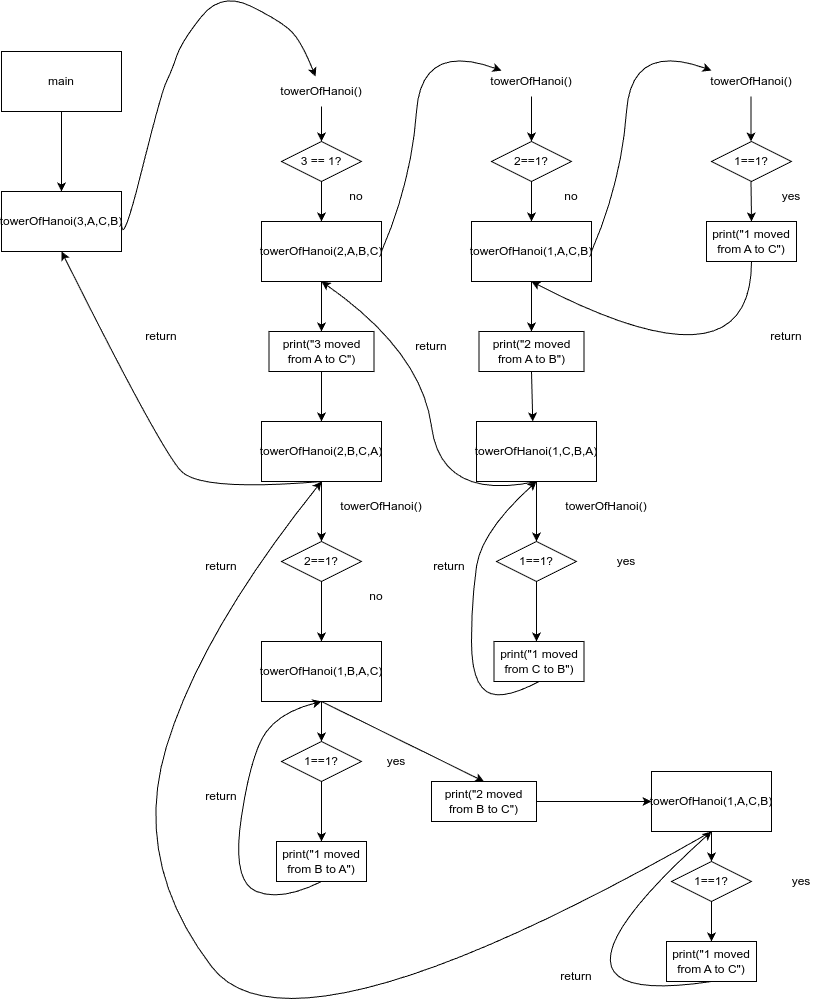

The diagram above was exported from draw.io. Its source (the exported page's mxGraphModel, read from the mxfile embedded in the PNG):
<mxGraphModel dx="1267" dy="676" grid="1" gridSize="10" guides="1" tooltips="1" connect="1" arrows="1" fold="1" page="1" pageScale="1" pageWidth="827" pageHeight="583" math="0" shadow="0">
  <root>
    <mxCell id="0" />
    <mxCell id="1" parent="0" />
    <mxCell id="vImVHxQavij6FuT3d56_-1" value="main" style="rounded=0;whiteSpace=wrap;html=1;" parent="1" vertex="1">
      <mxGeometry x="40" y="70" width="120" height="60" as="geometry" />
    </mxCell>
    <mxCell id="vImVHxQavij6FuT3d56_-2" value="" style="endArrow=classic;html=1;rounded=0;exitX=0.5;exitY=1;exitDx=0;exitDy=0;" parent="1" source="vImVHxQavij6FuT3d56_-1" edge="1">
      <mxGeometry width="50" height="50" relative="1" as="geometry">
        <mxPoint x="160" y="440" as="sourcePoint" />
        <mxPoint x="100" y="210" as="targetPoint" />
      </mxGeometry>
    </mxCell>
    <mxCell id="vImVHxQavij6FuT3d56_-3" value="towerOfHanoi(3,A,C,B)" style="rounded=0;whiteSpace=wrap;html=1;" parent="1" vertex="1">
      <mxGeometry x="40" y="210" width="120" height="60" as="geometry" />
    </mxCell>
    <mxCell id="vImVHxQavij6FuT3d56_-4" value="" style="curved=1;endArrow=classic;html=1;rounded=0;exitX=1;exitY=0.5;exitDx=0;exitDy=0;" parent="1" source="vImVHxQavij6FuT3d56_-3" target="vImVHxQavij6FuT3d56_-5" edge="1">
      <mxGeometry width="50" height="50" relative="1" as="geometry">
        <mxPoint x="80" y="440" as="sourcePoint" />
        <mxPoint x="360" y="110" as="targetPoint" />
        <Array as="points">
          <mxPoint x="160" y="270" />
          <mxPoint x="200" y="110" />
          <mxPoint x="210" y="90" />
          <mxPoint x="220" y="60" />
          <mxPoint x="260" y="10" />
          <mxPoint x="320" y="40" />
          <mxPoint x="340" y="60" />
        </Array>
      </mxGeometry>
    </mxCell>
    <mxCell id="vImVHxQavij6FuT3d56_-5" value="towerOfHanoi()" style="text;html=1;align=center;verticalAlign=middle;whiteSpace=wrap;rounded=0;" parent="1" vertex="1">
      <mxGeometry x="330" y="95" width="60" height="30" as="geometry" />
    </mxCell>
    <mxCell id="vImVHxQavij6FuT3d56_-6" value="" style="endArrow=classic;html=1;rounded=0;exitX=0.5;exitY=1;exitDx=0;exitDy=0;" parent="1" source="vImVHxQavij6FuT3d56_-5" target="vImVHxQavij6FuT3d56_-7" edge="1">
      <mxGeometry width="50" height="50" relative="1" as="geometry">
        <mxPoint x="80" y="440" as="sourcePoint" />
        <mxPoint x="360" y="160" as="targetPoint" />
      </mxGeometry>
    </mxCell>
    <mxCell id="vImVHxQavij6FuT3d56_-7" value="3 == 1?" style="rhombus;whiteSpace=wrap;html=1;" parent="1" vertex="1">
      <mxGeometry x="320" y="160" width="80" height="40" as="geometry" />
    </mxCell>
    <mxCell id="vImVHxQavij6FuT3d56_-8" value="" style="endArrow=classic;html=1;rounded=0;exitX=0.5;exitY=1;exitDx=0;exitDy=0;" parent="1" source="vImVHxQavij6FuT3d56_-7" edge="1">
      <mxGeometry width="50" height="50" relative="1" as="geometry">
        <mxPoint x="240" y="170" as="sourcePoint" />
        <mxPoint x="360" y="240" as="targetPoint" />
      </mxGeometry>
    </mxCell>
    <mxCell id="vImVHxQavij6FuT3d56_-9" value="no" style="text;html=1;align=center;verticalAlign=middle;whiteSpace=wrap;rounded=0;rotation=0;" parent="1" vertex="1">
      <mxGeometry x="370" y="200" width="50" height="30" as="geometry" />
    </mxCell>
    <mxCell id="vImVHxQavij6FuT3d56_-11" value="towerOfHanoi(2,A,B,C)" style="rounded=0;whiteSpace=wrap;html=1;" parent="1" vertex="1">
      <mxGeometry x="300" y="240" width="120" height="60" as="geometry" />
    </mxCell>
    <mxCell id="vImVHxQavij6FuT3d56_-12" value="" style="curved=1;endArrow=classic;html=1;rounded=0;exitX=1;exitY=0.5;exitDx=0;exitDy=0;" parent="1" source="vImVHxQavij6FuT3d56_-11" target="vImVHxQavij6FuT3d56_-13" edge="1">
      <mxGeometry width="50" height="50" relative="1" as="geometry">
        <mxPoint x="400" y="200" as="sourcePoint" />
        <mxPoint x="570" y="100" as="targetPoint" />
        <Array as="points">
          <mxPoint x="450" y="200" />
          <mxPoint x="460" y="60" />
        </Array>
      </mxGeometry>
    </mxCell>
    <mxCell id="vImVHxQavij6FuT3d56_-13" value="towerOfHanoi()" style="text;html=1;align=center;verticalAlign=middle;whiteSpace=wrap;rounded=0;" parent="1" vertex="1">
      <mxGeometry x="540" y="85" width="60" height="30" as="geometry" />
    </mxCell>
    <mxCell id="vImVHxQavij6FuT3d56_-14" value="" style="endArrow=classic;html=1;rounded=0;exitX=0.5;exitY=1;exitDx=0;exitDy=0;" parent="1" source="vImVHxQavij6FuT3d56_-13" target="vImVHxQavij6FuT3d56_-15" edge="1">
      <mxGeometry width="50" height="50" relative="1" as="geometry">
        <mxPoint x="430" y="200" as="sourcePoint" />
        <mxPoint x="570" y="160" as="targetPoint" />
      </mxGeometry>
    </mxCell>
    <mxCell id="vImVHxQavij6FuT3d56_-15" value="2==1?" style="rhombus;whiteSpace=wrap;html=1;" parent="1" vertex="1">
      <mxGeometry x="530" y="160" width="80" height="40" as="geometry" />
    </mxCell>
    <mxCell id="vImVHxQavij6FuT3d56_-16" value="" style="endArrow=classic;html=1;rounded=0;exitX=0.5;exitY=1;exitDx=0;exitDy=0;" parent="1" source="vImVHxQavij6FuT3d56_-15" edge="1">
      <mxGeometry width="50" height="50" relative="1" as="geometry">
        <mxPoint x="430" y="200" as="sourcePoint" />
        <mxPoint x="570" y="240" as="targetPoint" />
      </mxGeometry>
    </mxCell>
    <mxCell id="vImVHxQavij6FuT3d56_-17" value="no" style="text;html=1;align=center;verticalAlign=middle;whiteSpace=wrap;rounded=0;rotation=0;" parent="1" vertex="1">
      <mxGeometry x="585" y="200" width="50" height="30" as="geometry" />
    </mxCell>
    <mxCell id="vImVHxQavij6FuT3d56_-28" style="edgeStyle=orthogonalEdgeStyle;rounded=0;orthogonalLoop=1;jettySize=auto;html=1;exitX=0.5;exitY=1;exitDx=0;exitDy=0;" parent="1" source="vImVHxQavij6FuT3d56_-18" target="vImVHxQavij6FuT3d56_-29" edge="1">
      <mxGeometry relative="1" as="geometry">
        <mxPoint x="570" y="380" as="targetPoint" />
      </mxGeometry>
    </mxCell>
    <mxCell id="vImVHxQavij6FuT3d56_-18" value="towerOfHanoi(1,A,C,B)" style="rounded=0;whiteSpace=wrap;html=1;" parent="1" vertex="1">
      <mxGeometry x="510" y="240" width="120" height="60" as="geometry" />
    </mxCell>
    <mxCell id="vImVHxQavij6FuT3d56_-19" value="" style="curved=1;endArrow=classic;html=1;rounded=0;exitX=1;exitY=0.5;exitDx=0;exitDy=0;" parent="1" edge="1">
      <mxGeometry width="50" height="50" relative="1" as="geometry">
        <mxPoint x="630" y="270" as="sourcePoint" />
        <mxPoint x="750" y="89" as="targetPoint" />
        <Array as="points">
          <mxPoint x="660" y="200" />
          <mxPoint x="670" y="60" />
        </Array>
      </mxGeometry>
    </mxCell>
    <mxCell id="vImVHxQavij6FuT3d56_-20" value="towerOfHanoi()" style="text;html=1;align=center;verticalAlign=middle;whiteSpace=wrap;rounded=0;" parent="1" vertex="1">
      <mxGeometry x="760" y="85" width="60" height="30" as="geometry" />
    </mxCell>
    <mxCell id="vImVHxQavij6FuT3d56_-21" value="" style="endArrow=classic;html=1;rounded=0;exitX=0.5;exitY=1;exitDx=0;exitDy=0;" parent="1" edge="1">
      <mxGeometry width="50" height="50" relative="1" as="geometry">
        <mxPoint x="789.5" y="115" as="sourcePoint" />
        <mxPoint x="789.5" y="160" as="targetPoint" />
      </mxGeometry>
    </mxCell>
    <mxCell id="vImVHxQavij6FuT3d56_-22" value="1==1?" style="rhombus;whiteSpace=wrap;html=1;" parent="1" vertex="1">
      <mxGeometry x="750" y="160" width="80" height="40" as="geometry" />
    </mxCell>
    <mxCell id="vImVHxQavij6FuT3d56_-23" value="" style="endArrow=classic;html=1;rounded=0;exitX=0.5;exitY=1;exitDx=0;exitDy=0;" parent="1" edge="1">
      <mxGeometry width="50" height="50" relative="1" as="geometry">
        <mxPoint x="789.5" y="200" as="sourcePoint" />
        <mxPoint x="790" y="240" as="targetPoint" />
      </mxGeometry>
    </mxCell>
    <mxCell id="vImVHxQavij6FuT3d56_-24" value="yes" style="text;html=1;align=center;verticalAlign=middle;whiteSpace=wrap;rounded=0;" parent="1" vertex="1">
      <mxGeometry x="800" y="200" width="60" height="30" as="geometry" />
    </mxCell>
    <mxCell id="vImVHxQavij6FuT3d56_-25" value="print(&quot;1 moved from A to C&quot;)" style="rounded=0;whiteSpace=wrap;html=1;" parent="1" vertex="1">
      <mxGeometry x="745" y="240" width="90" height="40" as="geometry" />
    </mxCell>
    <mxCell id="vImVHxQavij6FuT3d56_-26" value="" style="curved=1;endArrow=classic;html=1;rounded=0;exitX=0.5;exitY=1;exitDx=0;exitDy=0;entryX=0.5;entryY=1;entryDx=0;entryDy=0;" parent="1" source="vImVHxQavij6FuT3d56_-25" target="vImVHxQavij6FuT3d56_-18" edge="1">
      <mxGeometry width="50" height="50" relative="1" as="geometry">
        <mxPoint x="740" y="414" as="sourcePoint" />
        <mxPoint x="790" y="364" as="targetPoint" />
        <Array as="points">
          <mxPoint x="790" y="414" />
        </Array>
      </mxGeometry>
    </mxCell>
    <mxCell id="vImVHxQavij6FuT3d56_-29" value="print(&quot;2 moved&lt;div&gt;from A to B&quot;)&lt;/div&gt;" style="rounded=0;whiteSpace=wrap;html=1;" parent="1" vertex="1">
      <mxGeometry x="517.5" y="350" width="105" height="40" as="geometry" />
    </mxCell>
    <mxCell id="3yHCRmQIikyGpkkOXJEf-2" value="" style="endArrow=classic;html=1;rounded=0;exitX=0.5;exitY=1;exitDx=0;exitDy=0;entryX=0.5;entryY=0;entryDx=0;entryDy=0;" edge="1" parent="1" source="vImVHxQavij6FuT3d56_-29">
      <mxGeometry width="50" height="50" relative="1" as="geometry">
        <mxPoint x="480" y="440" as="sourcePoint" />
        <mxPoint x="571.25" y="440" as="targetPoint" />
      </mxGeometry>
    </mxCell>
    <mxCell id="3yHCRmQIikyGpkkOXJEf-3" value="towerOfHanoi(1,C,B,A)" style="rounded=0;whiteSpace=wrap;html=1;" vertex="1" parent="1">
      <mxGeometry x="515" y="440" width="120" height="60" as="geometry" />
    </mxCell>
    <mxCell id="3yHCRmQIikyGpkkOXJEf-4" value="" style="endArrow=classic;html=1;rounded=0;exitX=0.5;exitY=1;exitDx=0;exitDy=0;" edge="1" parent="1" source="3yHCRmQIikyGpkkOXJEf-3">
      <mxGeometry width="50" height="50" relative="1" as="geometry">
        <mxPoint x="470" y="440" as="sourcePoint" />
        <mxPoint x="575" y="560" as="targetPoint" />
      </mxGeometry>
    </mxCell>
    <mxCell id="3yHCRmQIikyGpkkOXJEf-8" value="1==1?" style="rhombus;whiteSpace=wrap;html=1;" vertex="1" parent="1">
      <mxGeometry x="535" y="560" width="80" height="40" as="geometry" />
    </mxCell>
    <mxCell id="3yHCRmQIikyGpkkOXJEf-9" value="towerOfHanoi()" style="text;html=1;align=center;verticalAlign=middle;whiteSpace=wrap;rounded=0;" vertex="1" parent="1">
      <mxGeometry x="615" y="510" width="60" height="30" as="geometry" />
    </mxCell>
    <mxCell id="3yHCRmQIikyGpkkOXJEf-10" value="" style="endArrow=classic;html=1;rounded=0;exitX=0.5;exitY=1;exitDx=0;exitDy=0;" edge="1" parent="1" source="3yHCRmQIikyGpkkOXJEf-8">
      <mxGeometry width="50" height="50" relative="1" as="geometry">
        <mxPoint x="540" y="440" as="sourcePoint" />
        <mxPoint x="575" y="660" as="targetPoint" />
      </mxGeometry>
    </mxCell>
    <mxCell id="3yHCRmQIikyGpkkOXJEf-11" value="print(&quot;1 moved from C to B&quot;)" style="rounded=0;whiteSpace=wrap;html=1;" vertex="1" parent="1">
      <mxGeometry x="532.5" y="660" width="90" height="40" as="geometry" />
    </mxCell>
    <mxCell id="3yHCRmQIikyGpkkOXJEf-13" style="edgeStyle=orthogonalEdgeStyle;rounded=0;orthogonalLoop=1;jettySize=auto;html=1;" edge="1" parent="1">
      <mxGeometry relative="1" as="geometry">
        <mxPoint x="360" y="350" as="targetPoint" />
        <mxPoint x="360" y="300" as="sourcePoint" />
      </mxGeometry>
    </mxCell>
    <mxCell id="3yHCRmQIikyGpkkOXJEf-14" value="print(&quot;3 moved&lt;div&gt;from A to C&quot;)&lt;/div&gt;" style="rounded=0;whiteSpace=wrap;html=1;" vertex="1" parent="1">
      <mxGeometry x="307.5" y="350" width="105" height="40" as="geometry" />
    </mxCell>
    <mxCell id="3yHCRmQIikyGpkkOXJEf-16" value="" style="endArrow=classic;html=1;rounded=0;exitX=0.5;exitY=1;exitDx=0;exitDy=0;" edge="1" parent="1" source="3yHCRmQIikyGpkkOXJEf-14">
      <mxGeometry width="50" height="50" relative="1" as="geometry">
        <mxPoint x="340" y="440" as="sourcePoint" />
        <mxPoint x="360" y="440" as="targetPoint" />
      </mxGeometry>
    </mxCell>
    <mxCell id="3yHCRmQIikyGpkkOXJEf-17" value="towerOfHanoi(2,B,C,A)" style="rounded=0;whiteSpace=wrap;html=1;" vertex="1" parent="1">
      <mxGeometry x="300" y="440" width="120" height="60" as="geometry" />
    </mxCell>
    <mxCell id="3yHCRmQIikyGpkkOXJEf-18" value="" style="endArrow=classic;html=1;rounded=0;exitX=0.5;exitY=1;exitDx=0;exitDy=0;" edge="1" parent="1" source="3yHCRmQIikyGpkkOXJEf-17">
      <mxGeometry width="50" height="50" relative="1" as="geometry">
        <mxPoint x="340" y="440" as="sourcePoint" />
        <mxPoint x="360" y="560" as="targetPoint" />
      </mxGeometry>
    </mxCell>
    <mxCell id="3yHCRmQIikyGpkkOXJEf-19" value="2==1?" style="rhombus;whiteSpace=wrap;html=1;" vertex="1" parent="1">
      <mxGeometry x="320" y="560" width="80" height="40" as="geometry" />
    </mxCell>
    <mxCell id="3yHCRmQIikyGpkkOXJEf-20" value="" style="endArrow=classic;html=1;rounded=0;exitX=0.5;exitY=1;exitDx=0;exitDy=0;" edge="1" parent="1" source="3yHCRmQIikyGpkkOXJEf-19">
      <mxGeometry width="50" height="50" relative="1" as="geometry">
        <mxPoint x="330" y="440" as="sourcePoint" />
        <mxPoint x="360" y="660" as="targetPoint" />
      </mxGeometry>
    </mxCell>
    <mxCell id="3yHCRmQIikyGpkkOXJEf-64" value="towerOfHanoi()" style="text;html=1;align=center;verticalAlign=middle;whiteSpace=wrap;rounded=0;" vertex="1" parent="1">
      <mxGeometry x="390" y="510" width="60" height="30" as="geometry" />
    </mxCell>
    <mxCell id="3yHCRmQIikyGpkkOXJEf-65" value="towerOfHanoi(1,B,A,C)" style="rounded=0;whiteSpace=wrap;html=1;" vertex="1" parent="1">
      <mxGeometry x="300" y="660" width="120" height="60" as="geometry" />
    </mxCell>
    <mxCell id="3yHCRmQIikyGpkkOXJEf-66" value="no" style="text;html=1;align=center;verticalAlign=middle;whiteSpace=wrap;rounded=0;rotation=0;" vertex="1" parent="1">
      <mxGeometry x="390" y="600" width="50" height="30" as="geometry" />
    </mxCell>
    <mxCell id="3yHCRmQIikyGpkkOXJEf-68" value="" style="endArrow=classic;html=1;rounded=0;exitX=0.5;exitY=1;exitDx=0;exitDy=0;entryX=0.5;entryY=0;entryDx=0;entryDy=0;" edge="1" parent="1" source="3yHCRmQIikyGpkkOXJEf-65" target="3yHCRmQIikyGpkkOXJEf-78">
      <mxGeometry width="50" height="50" relative="1" as="geometry">
        <mxPoint x="320" y="640" as="sourcePoint" />
        <mxPoint x="520" y="790" as="targetPoint" />
      </mxGeometry>
    </mxCell>
    <mxCell id="3yHCRmQIikyGpkkOXJEf-70" value="1==1?" style="rhombus;whiteSpace=wrap;html=1;" vertex="1" parent="1">
      <mxGeometry x="320" y="760" width="80" height="40" as="geometry" />
    </mxCell>
    <mxCell id="3yHCRmQIikyGpkkOXJEf-71" value="" style="endArrow=classic;html=1;rounded=0;exitX=0.5;exitY=1;exitDx=0;exitDy=0;" edge="1" parent="1" source="3yHCRmQIikyGpkkOXJEf-70">
      <mxGeometry width="50" height="50" relative="1" as="geometry">
        <mxPoint x="460" y="770" as="sourcePoint" />
        <mxPoint x="360" y="860" as="targetPoint" />
      </mxGeometry>
    </mxCell>
    <mxCell id="3yHCRmQIikyGpkkOXJEf-72" value="print(&quot;1 moved from B to A&quot;)" style="rounded=0;whiteSpace=wrap;html=1;" vertex="1" parent="1">
      <mxGeometry x="315" y="860" width="90" height="40" as="geometry" />
    </mxCell>
    <mxCell id="3yHCRmQIikyGpkkOXJEf-74" value="" style="curved=1;endArrow=classic;html=1;rounded=0;exitX=0.5;exitY=1;exitDx=0;exitDy=0;entryX=0.5;entryY=1;entryDx=0;entryDy=0;" edge="1" parent="1" source="3yHCRmQIikyGpkkOXJEf-72" target="3yHCRmQIikyGpkkOXJEf-65">
      <mxGeometry width="50" height="50" relative="1" as="geometry">
        <mxPoint x="170" y="520" as="sourcePoint" />
        <mxPoint x="220" y="470" as="targetPoint" />
        <Array as="points">
          <mxPoint x="320" y="920" />
          <mxPoint x="270" y="900" />
          <mxPoint x="290" y="770" />
          <mxPoint x="320" y="730" />
        </Array>
      </mxGeometry>
    </mxCell>
    <mxCell id="3yHCRmQIikyGpkkOXJEf-78" value="print(&quot;2 moved&lt;div&gt;from B to C&quot;)&lt;/div&gt;" style="rounded=0;whiteSpace=wrap;html=1;" vertex="1" parent="1">
      <mxGeometry x="470" y="800" width="105" height="40" as="geometry" />
    </mxCell>
    <mxCell id="3yHCRmQIikyGpkkOXJEf-79" value="" style="curved=1;endArrow=classic;html=1;rounded=0;exitX=0.5;exitY=1;exitDx=0;exitDy=0;entryX=0.5;entryY=1;entryDx=0;entryDy=0;" edge="1" parent="1" source="3yHCRmQIikyGpkkOXJEf-3" target="vImVHxQavij6FuT3d56_-11">
      <mxGeometry width="50" height="50" relative="1" as="geometry">
        <mxPoint x="430" y="520" as="sourcePoint" />
        <mxPoint x="480" y="470" as="targetPoint" />
        <Array as="points">
          <mxPoint x="480" y="520" />
          <mxPoint x="460" y="370" />
        </Array>
      </mxGeometry>
    </mxCell>
    <mxCell id="3yHCRmQIikyGpkkOXJEf-80" value="" style="curved=1;endArrow=classic;html=1;rounded=0;exitX=0.5;exitY=1;exitDx=0;exitDy=0;entryX=0.5;entryY=1;entryDx=0;entryDy=0;" edge="1" parent="1" source="3yHCRmQIikyGpkkOXJEf-11" target="3yHCRmQIikyGpkkOXJEf-3">
      <mxGeometry width="50" height="50" relative="1" as="geometry">
        <mxPoint x="430" y="520" as="sourcePoint" />
        <mxPoint x="480" y="470" as="targetPoint" />
        <Array as="points">
          <mxPoint x="540" y="720" />
          <mxPoint x="510" y="700" />
          <mxPoint x="510" y="620" />
          <mxPoint x="520" y="550" />
        </Array>
      </mxGeometry>
    </mxCell>
    <mxCell id="3yHCRmQIikyGpkkOXJEf-81" value="" style="endArrow=classic;html=1;rounded=0;entryX=0.5;entryY=0;entryDx=0;entryDy=0;" edge="1" parent="1" target="3yHCRmQIikyGpkkOXJEf-90">
      <mxGeometry width="50" height="50" relative="1" as="geometry">
        <mxPoint x="750" y="920" as="sourcePoint" />
        <mxPoint x="800" y="870" as="targetPoint" />
      </mxGeometry>
    </mxCell>
    <mxCell id="3yHCRmQIikyGpkkOXJEf-82" value="" style="endArrow=classic;html=1;rounded=0;exitX=0.5;exitY=1;exitDx=0;exitDy=0;entryX=0.5;entryY=0;entryDx=0;entryDy=0;" edge="1" parent="1" source="3yHCRmQIikyGpkkOXJEf-65" target="3yHCRmQIikyGpkkOXJEf-70">
      <mxGeometry width="50" height="50" relative="1" as="geometry">
        <mxPoint x="430" y="520" as="sourcePoint" />
        <mxPoint x="480" y="470" as="targetPoint" />
      </mxGeometry>
    </mxCell>
    <mxCell id="3yHCRmQIikyGpkkOXJEf-84" value="" style="endArrow=classic;html=1;rounded=0;exitX=1;exitY=0.5;exitDx=0;exitDy=0;" edge="1" parent="1" source="3yHCRmQIikyGpkkOXJEf-78">
      <mxGeometry width="50" height="50" relative="1" as="geometry">
        <mxPoint x="430" y="520" as="sourcePoint" />
        <mxPoint x="690" y="820" as="targetPoint" />
      </mxGeometry>
    </mxCell>
    <mxCell id="3yHCRmQIikyGpkkOXJEf-87" value="" style="edgeStyle=orthogonalEdgeStyle;rounded=0;orthogonalLoop=1;jettySize=auto;html=1;" edge="1" parent="1" source="3yHCRmQIikyGpkkOXJEf-85" target="3yHCRmQIikyGpkkOXJEf-86">
      <mxGeometry relative="1" as="geometry" />
    </mxCell>
    <mxCell id="3yHCRmQIikyGpkkOXJEf-85" value="towerOfHanoi(1,A,C,B)" style="rounded=0;whiteSpace=wrap;html=1;" vertex="1" parent="1">
      <mxGeometry x="690" y="790" width="120" height="60" as="geometry" />
    </mxCell>
    <mxCell id="3yHCRmQIikyGpkkOXJEf-86" value="1==1?" style="rhombus;whiteSpace=wrap;html=1;" vertex="1" parent="1">
      <mxGeometry x="710" y="880" width="80" height="40" as="geometry" />
    </mxCell>
    <mxCell id="3yHCRmQIikyGpkkOXJEf-88" value="yes" style="text;html=1;align=center;verticalAlign=middle;whiteSpace=wrap;rounded=0;" vertex="1" parent="1">
      <mxGeometry x="405" y="765" width="60" height="30" as="geometry" />
    </mxCell>
    <mxCell id="3yHCRmQIikyGpkkOXJEf-89" value="yes" style="text;html=1;align=center;verticalAlign=middle;whiteSpace=wrap;rounded=0;" vertex="1" parent="1">
      <mxGeometry x="635" y="565" width="60" height="30" as="geometry" />
    </mxCell>
    <mxCell id="3yHCRmQIikyGpkkOXJEf-90" value="print(&quot;1 moved from A to C&quot;)" style="rounded=0;whiteSpace=wrap;html=1;" vertex="1" parent="1">
      <mxGeometry x="705" y="960" width="90" height="40" as="geometry" />
    </mxCell>
    <mxCell id="3yHCRmQIikyGpkkOXJEf-92" value="yes" style="text;html=1;align=center;verticalAlign=middle;whiteSpace=wrap;rounded=0;" vertex="1" parent="1">
      <mxGeometry x="810" y="885" width="60" height="30" as="geometry" />
    </mxCell>
    <mxCell id="3yHCRmQIikyGpkkOXJEf-93" value="" style="curved=1;endArrow=classic;html=1;rounded=0;exitX=0.5;exitY=1;exitDx=0;exitDy=0;" edge="1" parent="1" source="3yHCRmQIikyGpkkOXJEf-90">
      <mxGeometry width="50" height="50" relative="1" as="geometry">
        <mxPoint x="480" y="560" as="sourcePoint" />
        <mxPoint x="750" y="850" as="targetPoint" />
        <Array as="points">
          <mxPoint x="550" y="1030" />
        </Array>
      </mxGeometry>
    </mxCell>
    <mxCell id="3yHCRmQIikyGpkkOXJEf-94" value="" style="curved=1;endArrow=classic;html=1;rounded=0;entryX=0.5;entryY=1;entryDx=0;entryDy=0;" edge="1" parent="1" target="3yHCRmQIikyGpkkOXJEf-17">
      <mxGeometry width="50" height="50" relative="1" as="geometry">
        <mxPoint x="750" y="850" as="sourcePoint" />
        <mxPoint x="190" y="700" as="targetPoint" />
        <Array as="points">
          <mxPoint x="330" y="1090" />
          <mxPoint x="170" y="880" />
          <mxPoint x="240" y="650" />
        </Array>
      </mxGeometry>
    </mxCell>
    <mxCell id="3yHCRmQIikyGpkkOXJEf-95" value="return" style="text;html=1;align=center;verticalAlign=middle;whiteSpace=wrap;rounded=0;" vertex="1" parent="1">
      <mxGeometry x="795" y="340" width="60" height="30" as="geometry" />
    </mxCell>
    <mxCell id="3yHCRmQIikyGpkkOXJEf-96" value="return" style="text;html=1;align=center;verticalAlign=middle;whiteSpace=wrap;rounded=0;" vertex="1" parent="1">
      <mxGeometry x="457.5" y="570" width="60" height="30" as="geometry" />
    </mxCell>
    <mxCell id="3yHCRmQIikyGpkkOXJEf-97" value="return" style="text;html=1;align=center;verticalAlign=middle;whiteSpace=wrap;rounded=0;" vertex="1" parent="1">
      <mxGeometry x="440" y="350" width="60" height="30" as="geometry" />
    </mxCell>
    <mxCell id="3yHCRmQIikyGpkkOXJEf-98" value="return" style="text;html=1;align=center;verticalAlign=middle;whiteSpace=wrap;rounded=0;" vertex="1" parent="1">
      <mxGeometry x="230" y="800" width="60" height="30" as="geometry" />
    </mxCell>
    <mxCell id="3yHCRmQIikyGpkkOXJEf-99" value="return" style="text;html=1;align=center;verticalAlign=middle;whiteSpace=wrap;rounded=0;" vertex="1" parent="1">
      <mxGeometry x="585" y="980" width="60" height="30" as="geometry" />
    </mxCell>
    <mxCell id="3yHCRmQIikyGpkkOXJEf-100" value="return" style="text;html=1;align=center;verticalAlign=middle;whiteSpace=wrap;rounded=0;" vertex="1" parent="1">
      <mxGeometry x="230" y="570" width="60" height="30" as="geometry" />
    </mxCell>
    <mxCell id="3yHCRmQIikyGpkkOXJEf-101" value="" style="curved=1;endArrow=classic;html=1;rounded=0;entryX=0.5;entryY=1;entryDx=0;entryDy=0;" edge="1" parent="1" target="vImVHxQavij6FuT3d56_-3">
      <mxGeometry width="50" height="50" relative="1" as="geometry">
        <mxPoint x="360" y="500" as="sourcePoint" />
        <mxPoint x="530" y="510" as="targetPoint" />
        <Array as="points">
          <mxPoint x="240" y="510" />
          <mxPoint x="200" y="470" />
        </Array>
      </mxGeometry>
    </mxCell>
    <mxCell id="3yHCRmQIikyGpkkOXJEf-102" value="return" style="text;html=1;align=center;verticalAlign=middle;whiteSpace=wrap;rounded=0;" vertex="1" parent="1">
      <mxGeometry x="170" y="340" width="60" height="30" as="geometry" />
    </mxCell>
  </root>
</mxGraphModel>